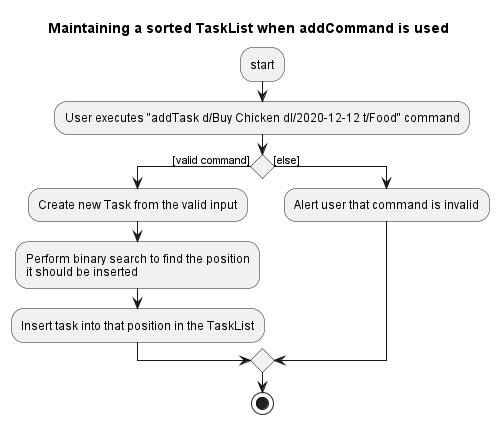

The diagram above was rendered by PlantUML. Its source (embedded in the PNG):
@startuml

title Maintaining a sorted TaskList when addCommand is used

:start;
:User executes "addTask d/Buy Chicken dl/2020-12-12 t/Food" command;

if () then ([valid command])
    :Create new Task from the valid input;
    :Perform binary search to find the position 
    it should be inserted;
    :Insert task into that position in the TaskList;
else ([else])
    :Alert user that command is invalid;
endif
stop
@enduml